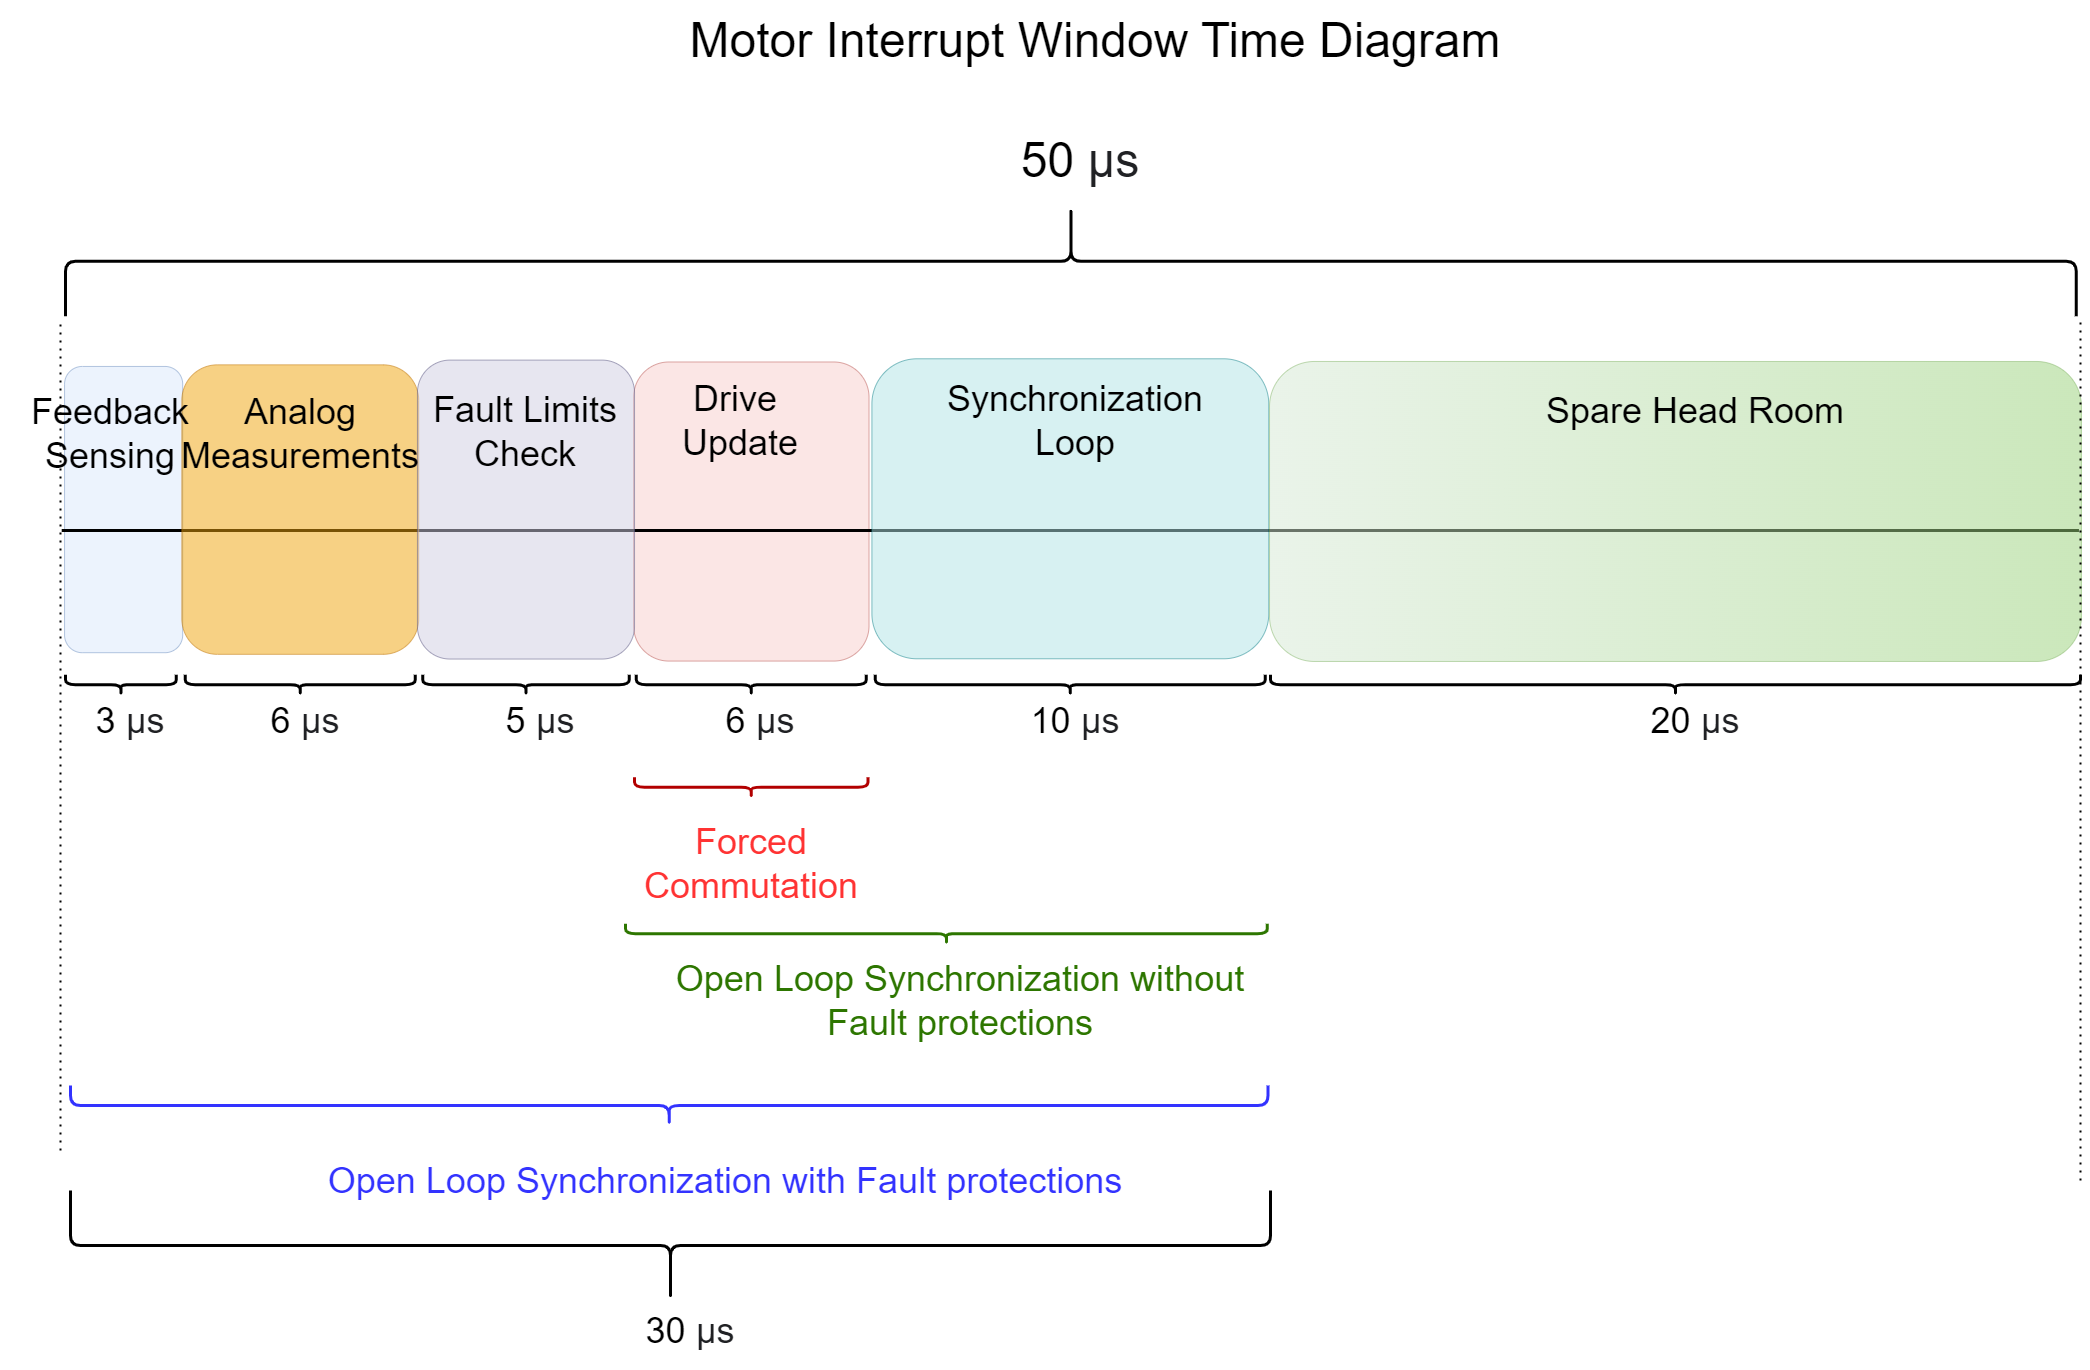

The diagram above was exported from draw.io. Its source (the exported page's mxGraphModel, read from the mxfile embedded in the PNG):
<mxGraphModel dx="4947" dy="3329" grid="1" gridSize="10" guides="1" tooltips="1" connect="1" arrows="1" fold="1" page="1" pageScale="1" pageWidth="850" pageHeight="1100" math="0" shadow="0">
  <root>
    <mxCell id="0" />
    <mxCell id="1" parent="0" />
    <mxCell id="O1jvLiWGb96ELllIM1Df-24" value="" style="rounded=1;whiteSpace=wrap;html=1;rotation=-90;opacity=50;fillColor=#dae8fc;strokeColor=#6c8ebf;" parent="1" vertex="1">
      <mxGeometry x="-120" y="-480" width="286.25" height="118.13" as="geometry" />
    </mxCell>
    <mxCell id="O1jvLiWGb96ELllIM1Df-25" value="" style="rounded=1;whiteSpace=wrap;html=1;rotation=-90;opacity=50;fillColor=#f8cecc;strokeColor=#b85450;" parent="1" vertex="1">
      <mxGeometry x="501.24" y="-536.71" width="299.11" height="235.46" as="geometry" />
    </mxCell>
    <mxCell id="O1jvLiWGb96ELllIM1Df-2" value="" style="endArrow=none;html=1;rounded=0;strokeWidth=3;" parent="1" edge="1">
      <mxGeometry width="50" height="50" relative="1" as="geometry">
        <mxPoint x="-38.789999999999985" y="-400" as="sourcePoint" />
        <mxPoint x="1978.47" y="-400" as="targetPoint" />
      </mxGeometry>
    </mxCell>
    <mxCell id="O1jvLiWGb96ELllIM1Df-5" value="" style="shape=curlyBracket;whiteSpace=wrap;html=1;rounded=1;labelPosition=left;verticalLabelPosition=middle;align=right;verticalAlign=middle;strokeWidth=3;rotation=90;" parent="1" vertex="1">
      <mxGeometry x="915.43" y="-1674.57" width="110" height="2010.85" as="geometry" />
    </mxCell>
    <mxCell id="O1jvLiWGb96ELllIM1Df-6" value="&lt;font style=&quot;font-size: 48px;&quot;&gt;&lt;font style=&quot;&quot;&gt;Motor&amp;nbsp;&lt;/font&gt;&lt;font style=&quot;&quot;&gt;Interrupt Window Time Diagram&lt;/font&gt;&lt;/font&gt;" style="text;html=1;align=center;verticalAlign=middle;whiteSpace=wrap;rounded=0;" parent="1" vertex="1">
      <mxGeometry y="-930" width="1990" height="80" as="geometry" />
    </mxCell>
    <mxCell id="O1jvLiWGb96ELllIM1Df-7" value="&lt;font style=&quot;font-size: 48px;&quot;&gt;50&amp;nbsp;&lt;span style=&quot;color: rgb(32, 33, 36); font-family: &amp;quot;Google Sans&amp;quot;, arial, sans-serif; text-align: left; background-color: rgb(255, 255, 255);&quot;&gt;µs&lt;/span&gt;&lt;/font&gt;" style="text;html=1;align=center;verticalAlign=middle;whiteSpace=wrap;rounded=0;" parent="1" vertex="1">
      <mxGeometry x="870" y="-810" width="220" height="80" as="geometry" />
    </mxCell>
    <mxCell id="O1jvLiWGb96ELllIM1Df-12" value="" style="shape=curlyBracket;whiteSpace=wrap;html=1;rounded=1;labelPosition=left;verticalLabelPosition=middle;align=right;verticalAlign=middle;rotation=-90;strokeWidth=3;" parent="1" vertex="1">
      <mxGeometry x="10.42" y="-301.26" width="20" height="110.84" as="geometry" />
    </mxCell>
    <mxCell id="O1jvLiWGb96ELllIM1Df-13" value="" style="shape=curlyBracket;whiteSpace=wrap;html=1;rounded=1;labelPosition=left;verticalLabelPosition=middle;align=right;verticalAlign=middle;rotation=-90;strokeWidth=3;" parent="1" vertex="1">
      <mxGeometry x="189.76" y="-360.84000000000003" width="20" height="230" as="geometry" />
    </mxCell>
    <mxCell id="O1jvLiWGb96ELllIM1Df-14" value="" style="shape=curlyBracket;whiteSpace=wrap;html=1;rounded=1;labelPosition=left;verticalLabelPosition=middle;align=right;verticalAlign=middle;rotation=-90;strokeWidth=3;" parent="1" vertex="1">
      <mxGeometry x="959.84" y="-440.84000000000003" width="20" height="390" as="geometry" />
    </mxCell>
    <mxCell id="O1jvLiWGb96ELllIM1Df-15" value="" style="shape=curlyBracket;whiteSpace=wrap;html=1;rounded=1;labelPosition=left;verticalLabelPosition=middle;align=right;verticalAlign=middle;rotation=-90;strokeWidth=3;" parent="1" vertex="1">
      <mxGeometry x="640.8000000000001" y="-360.84000000000003" width="20" height="230" as="geometry" />
    </mxCell>
    <mxCell id="O1jvLiWGb96ELllIM1Df-16" value="" style="shape=curlyBracket;whiteSpace=wrap;html=1;rounded=1;labelPosition=left;verticalLabelPosition=middle;align=right;verticalAlign=middle;rotation=-90;strokeWidth=3;" parent="1" vertex="1">
      <mxGeometry x="415.48" y="-349.11" width="20" height="206.54" as="geometry" />
    </mxCell>
    <mxCell id="O1jvLiWGb96ELllIM1Df-17" value="&lt;font style=&quot;font-size: 36px;&quot;&gt;3&amp;nbsp;&lt;span style=&quot;color: rgb(32, 33, 36); font-family: &amp;quot;Google Sans&amp;quot;, arial, sans-serif; text-align: left; background-color: rgb(255, 255, 255);&quot;&gt;µs&lt;/span&gt;&lt;/font&gt;" style="text;html=1;align=center;verticalAlign=middle;whiteSpace=wrap;rounded=0;" parent="1" vertex="1">
      <mxGeometry x="-80" y="-250.00000000000003" width="220" height="80" as="geometry" />
    </mxCell>
    <mxCell id="O1jvLiWGb96ELllIM1Df-19" value="&lt;font style=&quot;font-size: 36px;&quot;&gt;10&amp;nbsp;&lt;span style=&quot;color: rgb(32, 33, 36); font-family: &amp;quot;Google Sans&amp;quot;, arial, sans-serif; text-align: left; background-color: rgb(255, 255, 255);&quot;&gt;µs&lt;/span&gt;&lt;/font&gt;" style="text;html=1;align=center;verticalAlign=middle;whiteSpace=wrap;rounded=0;" parent="1" vertex="1">
      <mxGeometry x="865" y="-250" width="220" height="80" as="geometry" />
    </mxCell>
    <mxCell id="O1jvLiWGb96ELllIM1Df-20" value="&lt;font style=&quot;font-size: 36px;&quot;&gt;6&amp;nbsp;&lt;span style=&quot;color: rgb(32, 33, 36); font-family: &amp;quot;Google Sans&amp;quot;, arial, sans-serif; text-align: left; background-color: rgb(255, 255, 255);&quot;&gt;µs&lt;/span&gt;&lt;/font&gt;" style="text;html=1;align=center;verticalAlign=middle;whiteSpace=wrap;rounded=0;" parent="1" vertex="1">
      <mxGeometry x="95" y="-250.00000000000003" width="220" height="80" as="geometry" />
    </mxCell>
    <mxCell id="O1jvLiWGb96ELllIM1Df-21" value="&lt;font style=&quot;font-size: 36px;&quot;&gt;5&amp;nbsp;&lt;span style=&quot;color: rgb(32, 33, 36); font-family: &amp;quot;Google Sans&amp;quot;, arial, sans-serif; text-align: left; background-color: rgb(255, 255, 255);&quot;&gt;µs&lt;/span&gt;&lt;/font&gt;" style="text;html=1;align=center;verticalAlign=middle;whiteSpace=wrap;rounded=0;" parent="1" vertex="1">
      <mxGeometry x="330" y="-250.00000000000003" width="220" height="80" as="geometry" />
    </mxCell>
    <mxCell id="O1jvLiWGb96ELllIM1Df-22" value="" style="shape=curlyBracket;whiteSpace=wrap;html=1;rounded=1;labelPosition=left;verticalLabelPosition=middle;align=right;verticalAlign=middle;rotation=-90;strokeWidth=3;" parent="1" vertex="1">
      <mxGeometry x="1565" y="-650.84" width="20" height="810" as="geometry" />
    </mxCell>
    <mxCell id="O1jvLiWGb96ELllIM1Df-23" value="&lt;font style=&quot;font-size: 36px;&quot;&gt;20&amp;nbsp;&lt;span style=&quot;color: rgb(32, 33, 36); font-family: &amp;quot;Google Sans&amp;quot;, arial, sans-serif; text-align: left; background-color: rgb(255, 255, 255);&quot;&gt;µs&lt;/span&gt;&lt;/font&gt;" style="text;html=1;align=center;verticalAlign=middle;whiteSpace=wrap;rounded=0;" parent="1" vertex="1">
      <mxGeometry x="1485" y="-250" width="220" height="80" as="geometry" />
    </mxCell>
    <mxCell id="O1jvLiWGb96ELllIM1Df-26" value="" style="rounded=1;whiteSpace=wrap;html=1;rotation=-90;opacity=50;fillColor=#b0e3e6;strokeColor=#0e8088;" parent="1" vertex="1">
      <mxGeometry x="819.84" y="-620.16" width="300" height="396.87" as="geometry" />
    </mxCell>
    <mxCell id="O1jvLiWGb96ELllIM1Df-18" value="&lt;font style=&quot;font-size: 36px;&quot;&gt;6&amp;nbsp;&lt;span style=&quot;color: rgb(32, 33, 36); font-family: &amp;quot;Google Sans&amp;quot;, arial, sans-serif; text-align: left; background-color: rgb(255, 255, 255);&quot;&gt;µs&lt;/span&gt;&lt;/font&gt;" style="text;html=1;align=center;verticalAlign=middle;whiteSpace=wrap;rounded=0;" parent="1" vertex="1">
      <mxGeometry x="550" y="-250.00000000000003" width="220" height="80" as="geometry" />
    </mxCell>
    <mxCell id="O1jvLiWGb96ELllIM1Df-27" value="" style="rounded=1;whiteSpace=wrap;html=1;rotation=-90;opacity=50;fillColor=#f0a30a;strokeColor=#BD7000;fontColor=#000000;" parent="1" vertex="1">
      <mxGeometry x="55.00000000000001" y="-539.37" width="289.53" height="236.88" as="geometry" />
    </mxCell>
    <mxCell id="O1jvLiWGb96ELllIM1Df-28" value="" style="rounded=1;whiteSpace=wrap;html=1;rotation=-90;opacity=50;fillColor=#d0cee2;strokeColor=#56517e;" parent="1" vertex="1">
      <mxGeometry x="275.99999999999994" y="-529.47" width="298.96" height="217.09" as="geometry" />
    </mxCell>
    <mxCell id="O1jvLiWGb96ELllIM1Df-29" value="" style="rounded=1;whiteSpace=wrap;html=1;rotation=-90;opacity=50;fillColor=#d5e8d4;strokeColor=#82b366;gradientColor=#97d077;" parent="1" vertex="1">
      <mxGeometry x="1425" y="-825" width="300" height="811.94" as="geometry" />
    </mxCell>
    <mxCell id="O1jvLiWGb96ELllIM1Df-31" value="&lt;span style=&quot;font-size: 36px;&quot;&gt;Drive&amp;nbsp;&lt;/span&gt;&lt;div&gt;&lt;span style=&quot;font-size: 36px;&quot;&gt;Update&lt;/span&gt;&lt;/div&gt;" style="text;html=1;align=center;verticalAlign=middle;whiteSpace=wrap;rounded=0;" parent="1" vertex="1">
      <mxGeometry x="530" y="-550" width="220" height="80" as="geometry" />
    </mxCell>
    <mxCell id="O1jvLiWGb96ELllIM1Df-32" value="&lt;span style=&quot;font-size: 36px;&quot;&gt;Synchronization Loop&lt;/span&gt;" style="text;html=1;align=center;verticalAlign=middle;whiteSpace=wrap;rounded=0;" parent="1" vertex="1">
      <mxGeometry x="865" y="-550" width="220" height="80" as="geometry" />
    </mxCell>
    <mxCell id="O1jvLiWGb96ELllIM1Df-33" value="&lt;span style=&quot;font-size: 36px;&quot;&gt;Analog&lt;/span&gt;&lt;div&gt;&lt;span style=&quot;font-size: 36px;&quot;&gt;Measurements&lt;/span&gt;&lt;/div&gt;" style="text;html=1;align=center;verticalAlign=middle;whiteSpace=wrap;rounded=0;" parent="1" vertex="1">
      <mxGeometry x="89.76" y="-536.7099999999999" width="220" height="80" as="geometry" />
    </mxCell>
    <mxCell id="O1jvLiWGb96ELllIM1Df-34" value="&lt;span style=&quot;font-size: 36px;&quot;&gt;Fault Limits&lt;/span&gt;&lt;div&gt;&lt;span style=&quot;font-size: 36px;&quot;&gt;Check&lt;/span&gt;&lt;/div&gt;" style="text;html=1;align=center;verticalAlign=middle;whiteSpace=wrap;rounded=0;" parent="1" vertex="1">
      <mxGeometry x="315" y="-539.37" width="220" height="80" as="geometry" />
    </mxCell>
    <mxCell id="O1jvLiWGb96ELllIM1Df-35" value="&lt;span style=&quot;font-size: 36px;&quot;&gt;Spare Head Room&lt;/span&gt;" style="text;html=1;align=center;verticalAlign=middle;whiteSpace=wrap;rounded=0;" parent="1" vertex="1">
      <mxGeometry x="1410" y="-560" width="370" height="80" as="geometry" />
    </mxCell>
    <mxCell id="O1jvLiWGb96ELllIM1Df-36" value="" style="shape=curlyBracket;whiteSpace=wrap;html=1;rounded=1;labelPosition=left;verticalLabelPosition=middle;align=right;verticalAlign=middle;strokeWidth=3;rotation=-90;" parent="1" vertex="1">
      <mxGeometry x="515" y="-285" width="110" height="1200" as="geometry" />
    </mxCell>
    <mxCell id="O1jvLiWGb96ELllIM1Df-37" value="&lt;font style=&quot;font-size: 36px;&quot;&gt;30&amp;nbsp;&lt;span style=&quot;color: rgb(32, 33, 36); font-family: &amp;quot;Google Sans&amp;quot;, arial, sans-serif; text-align: left; background-color: rgb(255, 255, 255);&quot;&gt;µs&lt;/span&gt;&lt;/font&gt;" style="text;html=1;align=center;verticalAlign=middle;whiteSpace=wrap;rounded=0;" parent="1" vertex="1">
      <mxGeometry x="480" y="360" width="220" height="80" as="geometry" />
    </mxCell>
    <mxCell id="5D-BGLEiDBIujVSbfuVu-1" value="" style="shape=curlyBracket;whiteSpace=wrap;html=1;rounded=1;labelPosition=left;verticalLabelPosition=middle;align=right;verticalAlign=middle;rotation=-90;strokeWidth=3;strokeColor=#B20000;" parent="1" vertex="1">
      <mxGeometry x="640.8" y="-260" width="20" height="233.45" as="geometry" />
    </mxCell>
    <mxCell id="5D-BGLEiDBIujVSbfuVu-2" value="&lt;span style=&quot;font-size: 36px;&quot;&gt;&lt;font color=&quot;#ff3333&quot;&gt;Forced Commutation&lt;/font&gt;&lt;/span&gt;" style="text;html=1;align=center;verticalAlign=middle;whiteSpace=wrap;rounded=0;" parent="1" vertex="1">
      <mxGeometry x="540.8" y="-106.54999999999995" width="220" height="80" as="geometry" />
    </mxCell>
    <mxCell id="5D-BGLEiDBIujVSbfuVu-3" value="" style="shape=curlyBracket;whiteSpace=wrap;html=1;rounded=1;labelPosition=left;verticalLabelPosition=middle;align=right;verticalAlign=middle;rotation=-90;strokeWidth=3;strokeColor=#2D7600;" parent="1" vertex="1">
      <mxGeometry x="835.93" y="-317.8" width="20" height="641.87" as="geometry" />
    </mxCell>
    <mxCell id="5D-BGLEiDBIujVSbfuVu-4" value="&lt;span style=&quot;font-size: 36px;&quot;&gt;&lt;font color=&quot;#2d7600&quot;&gt;Open Loop Synchronization without Fault protections&lt;/font&gt;&lt;/span&gt;" style="text;html=1;align=center;verticalAlign=middle;whiteSpace=wrap;rounded=0;" parent="1" vertex="1">
      <mxGeometry x="570" y="30" width="580" height="80" as="geometry" />
    </mxCell>
    <mxCell id="5D-BGLEiDBIujVSbfuVu-5" value="" style="shape=curlyBracket;whiteSpace=wrap;html=1;rounded=1;labelPosition=left;verticalLabelPosition=middle;align=right;verticalAlign=middle;strokeWidth=3;rotation=-90;strokeColor=#3333FF;" parent="1" vertex="1">
      <mxGeometry x="548.75" y="-423.75" width="40" height="1197.5" as="geometry" />
    </mxCell>
    <mxCell id="5D-BGLEiDBIujVSbfuVu-6" value="&lt;span style=&quot;font-size: 36px;&quot;&gt;&lt;font color=&quot;#3333ff&quot;&gt;Open Loop Synchronization with Fault protections&lt;/font&gt;&lt;/span&gt;" style="text;html=1;align=center;verticalAlign=middle;whiteSpace=wrap;rounded=0;" parent="1" vertex="1">
      <mxGeometry x="210" y="210" width="830" height="80" as="geometry" />
    </mxCell>
    <mxCell id="5D-BGLEiDBIujVSbfuVu-8" value="" style="endArrow=none;dashed=1;html=1;dashPattern=1 3;strokeWidth=2;rounded=0;" parent="1" edge="1">
      <mxGeometry width="50" height="50" relative="1" as="geometry">
        <mxPoint x="-40" y="220" as="sourcePoint" />
        <mxPoint x="-40" y="-610" as="targetPoint" />
      </mxGeometry>
    </mxCell>
    <mxCell id="O1jvLiWGb96ELllIM1Df-30" value="&lt;span style=&quot;font-size: 36px;&quot;&gt;Feedback Sensing&lt;/span&gt;" style="text;html=1;align=center;verticalAlign=middle;whiteSpace=wrap;rounded=0;" parent="1" vertex="1">
      <mxGeometry x="-100" y="-536.71" width="220" height="80" as="geometry" />
    </mxCell>
    <mxCell id="uEDyY-fV0sJuM86FAYHi-8" value="" style="endArrow=none;dashed=1;html=1;dashPattern=1 3;strokeWidth=2;rounded=0;" edge="1" parent="1">
      <mxGeometry width="50" height="50" relative="1" as="geometry">
        <mxPoint x="1980" y="250" as="sourcePoint" />
        <mxPoint x="1980" y="-610" as="targetPoint" />
      </mxGeometry>
    </mxCell>
  </root>
</mxGraphModel>